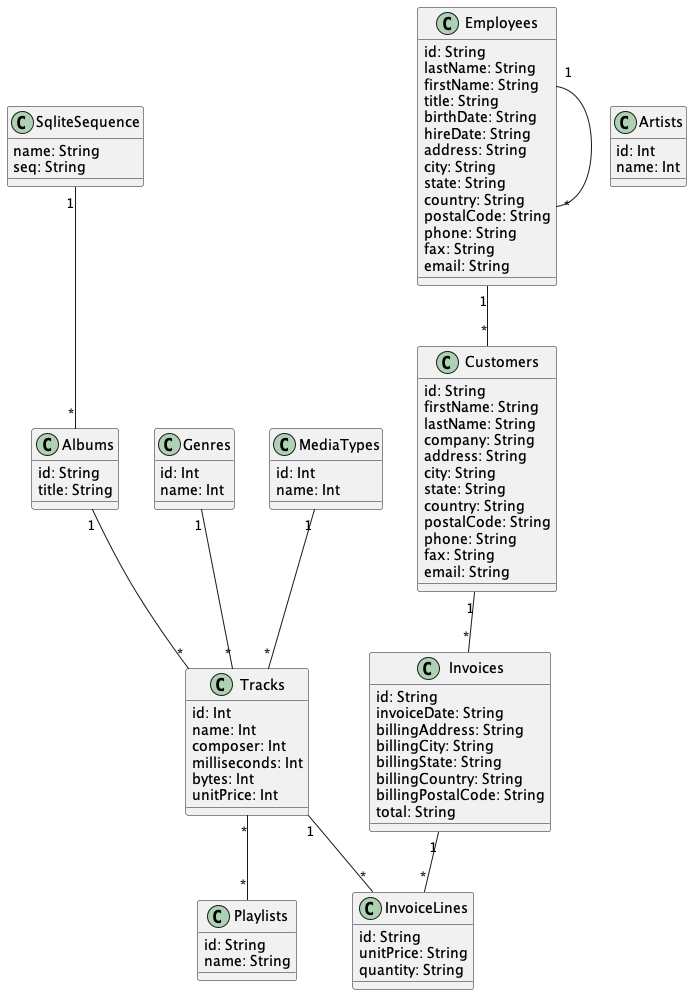

The diagram above was rendered by PlantUML. Its source (embedded in the PNG):
@startuml "Store1"


class SqliteSequence{
  name: String
  seq: String
}

class Artists{
  id: Int
  name: Int
}

class Albums{
  id: String
  title: String
}

class Employees{
  id: String
  lastName: String
  firstName: String
  title: String
  birthDate: String
  hireDate: String
  address: String
  city: String
  state: String
  country: String
  postalCode: String
  phone: String
  fax: String
  email: String
}

class Customers{
  id: String
  firstName: String
  lastName: String
  company: String
  address: String
  city: String
  state: String
  country: String
  postalCode: String
  phone: String
  fax: String
  email: String
}

class Genres{
  id: Int
  name: Int
}

class Invoices{
  id: String
  invoiceDate: String
  billingAddress: String
  billingCity: String
  billingState: String
  billingCountry: String
  billingPostalCode: String
  total: String
}

class MediaTypes{
  id: Int
  name: Int
}

class Tracks{
  id: Int
  name: Int
  composer: Int
  milliseconds: Int
  bytes: Int
  unitPrice: Int
}

class InvoiceLines{
  id: String
  unitPrice: String
  quantity: String
}

class Playlists{
  id: String
  name: String
}



SqliteSequence "1" -- "*" Albums

Albums "1" -- "*" Tracks

Employees "1" -- "*" Customers

Employees "1" -- "*" Employees

Customers "1" -- "*" Invoices

Genres "1" -- "*" Tracks

Invoices "1" -- "*" InvoiceLines

MediaTypes "1" -- "*" Tracks

Tracks "1" -- "*" InvoiceLines

Tracks "*" -- "*" Playlists


@enduml